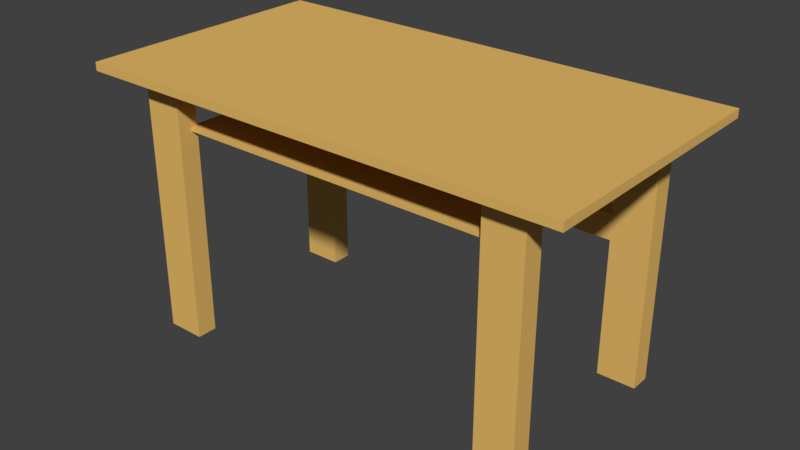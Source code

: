 # Source: student_desk.blend  (saved by Blender 2.78.0; exported with 4.5.12 LTS)
import bpy
from mathutils import Matrix  # noqa: F401  (used for matrix-valued properties, if any)

bpy.ops.wm.read_factory_settings(use_empty=True)
scene = bpy.context.scene
scene.name = 'Scene'

# ---- collections
col_collection_1 = bpy.data.collections.new('Collection 1'); scene.collection.children.link(col_collection_1)

# ---- materials (node trees are filled in below, after node groups)
mat_student_desk_material = bpy.data.materials.new('student_desk_material')
mat_student_desk_material.alpha_threshold = 0.0
mat_student_desk_material.use_transparent_shadow = False
mat_student_desk_material.diffuse_color = (0.8, 0.496, 0.139, 1.0)
mat_student_desk_material.roughness = 0.5
mat_student_desk_material1 = bpy.data.materials.new('student_desk_material1')
mat_student_desk_material1.alpha_threshold = 0.0
mat_student_desk_material1.use_transparent_shadow = False
mat_student_desk_material1.diffuse_color = (0.8, 0.496, 0.1386, 1.0)
mat_student_desk_material1.roughness = 0.5

# ---- material node trees

# ---- world
world_world = bpy.data.worlds.new('World'); scene.world = world_world
world_world.color = (0.05088, 0.05088, 0.05088)
world_world.use_sun_shadow = False
world_world.sun_shadow_jitter_overblur = 0.0
world_world.cycles.sampling_method = 'MANUAL'

# ---- meshes
me_cube_002 = bpy.data.meshes.new('Cube.002')
me_cube_002.from_pydata([(-1.0, -1.0, -1.0), (-1.0, -1.0, 1.0), (-1.0, 1.0, -1.0), (-1.0, 1.0, 1.0), (1.0, -1.0, -1.0), (1.0, -1.0, 1.0), (1.0, 1.0, -1.0), (1.0, 1.0, 1.0), (-1.0, -0.9609, -1.0), (-1.0, -0.9131, 1.0), (1.0, -0.9183, -1.0), (1.0, -0.8706, 1.0), (-1.0, -0.9609, -34.23), (-1.0, -1.0, -34.23), (1.0, -1.0, -34.23), (1.0, -0.9183, -34.23)], [], [(8, 9, 3, 2), (2, 3, 7, 6), (10, 11, 5, 4), (4, 5, 1, 0), (4, 0, 13, 14), (11, 9, 1, 5), (6, 7, 11, 10), (7, 3, 9, 11), (0, 1, 9, 8), (2, 6, 10, 8), (12, 15, 14, 13), (8, 10, 15, 12), (0, 8, 12, 13), (10, 4, 14, 15)])
me_cube_002.materials.append(mat_student_desk_material)
me_cube_002.use_remesh_preserve_volume = False
me_cube_002.use_remesh_preserve_attributes = False
me_cube_002.use_mirror_vertex_groups = False
me_cube_002.update()
me_cube_001 = bpy.data.meshes.new('Cube.001')
me_cube_001.from_pydata([(-1.0, -1.0, -1.0), (-0.9, -0.9, 1.0), (-1.0, 1.0, -1.0), (-0.9, 0.9, 1.0), (1.0, -1.0, -1.0), (0.9, -0.9, 1.0), (1.0, 1.0, -1.0), (0.9, 0.9, 1.0), (-1.0, 0.0, -1.0), (-1.0, -1.0, 0.0), (-1.0, 0.0, 1.0), (-1.0, 1.0, 0.0), (0.0, 1.0, -1.0), (0.0, 1.0, 1.0), (1.0, 1.0, 0.0), (1.0, 0.0, -1.0), (1.0, 0.0, 1.0), (1.0, -1.0, 0.0), (0.0, -1.0, -1.0), (0.0, -1.0, 1.0), (0.0, 0.0, 1.0), (0.0, 0.0, -1.0), (0.0, -1.0, 0.0), (1.0, 0.0, 0.0), (0.0, 1.0, 0.0), (-1.0, 0.0, 0.0), (-1.0, -0.5, -1.0), (-1.0, -1.0, 0.5), (-0.9, 0.6, 1.0), (-1.0, 1.0, -0.5), (-0.5, 1.0, -1.0), (0.6, 0.9, 1.0), (1.0, 1.0, -0.5), (1.0, 0.5, -1.0), (0.9, -0.6, 1.0), (1.0, -1.0, -0.5), (0.5, -1.0, -1.0), (-0.6, -0.9, 1.0), (-1.0, 0.5, -1.0), (-1.0, -1.0, -0.5), (-0.9, -0.6, 1.0), (-1.0, 1.0, 0.5), (0.5, 1.0, -1.0), (-0.6, 0.9, 1.0), (1.0, 1.0, 0.5), (1.0, -0.5, -1.0), (0.9, 0.6, 1.0), (1.0, -1.0, 0.5), (-0.5, -1.0, -1.0), (0.6, -0.9, 1.0), (0.0, -0.5, 1.0), (0.0, 0.5, 1.0), (0.5, 0.0, 1.0), (-0.5, 0.0, 1.0), (0.0, -0.5, -1.0), (0.0, 0.5, -1.0), (-0.5, 0.0, -1.0), (0.5, 0.0, -1.0), (-0.5, -1.0, 0.0), (0.5, -1.0, 0.0), (0.0, -1.0, -0.5), (0.0, -1.0, 0.5), (1.0, -0.5, 0.0), (1.0, 0.5, 0.0), (1.0, 0.0, -0.5), (1.0, 0.0, 0.5), (0.5, 1.0, 0.0), (-0.5, 1.0, 0.0), (0.0, 1.0, -0.5), (0.0, 1.0, 0.5), (-1.0, 0.5, 0.0), (-1.0, -0.5, 0.0), (-1.0, 0.0, -0.5), (-1.0, 0.0, 0.5), (-1.0, -0.5, 0.5), (-1.0, -0.5, -0.5), (-1.0, 0.5, -0.5), (-0.5, 1.0, 0.5), (-0.5, 1.0, -0.5), (0.5, 1.0, -0.5), (1.0, 0.5, 0.5), (1.0, 0.5, -0.5), (1.0, -0.5, -0.5), (0.5, -1.0, 0.5), (0.5, -1.0, -0.5), (-0.5, -1.0, -0.5), (0.5, 0.5, -1.0), (-0.5, 0.5, -1.0), (-0.5, -0.5, -1.0), (-0.6, 0.6, 1.0), (0.6, 0.6, 1.0), (0.6, -0.6, 1.0), (-0.6, -0.6, 1.0), (0.5, -0.5, -1.0), (-0.5, -1.0, 0.5), (1.0, -0.5, 0.5), (0.5, 1.0, 0.5), (-1.0, 0.5, 0.5), (-1.0, 0.5, 1.0), (-1.0, 1.0, 1.0), (0.5, 1.0, 1.0), (1.0, 1.0, 1.0), (1.0, -0.5, 1.0), (1.0, -1.0, 1.0), (-0.5, -1.0, 1.0), (-1.0, -1.0, 1.0), (-1.0, -0.5, 1.0), (-0.5, 1.0, 1.0), (1.0, 0.5, 1.0), (0.5, -1.0, 1.0), (-0.5, 0.5, 1.0), (0.5, 0.5, 1.0), (0.5, -0.5, 1.0), (-0.5, -0.5, 1.0), (-0.8291, 0.6709, 1.0), (-0.8291, 0.8291, 1.0), (0.6709, 0.8291, 1.0), (0.8291, 0.8291, 1.0), (0.8291, -0.6709, 1.0), (0.8291, -0.8291, 1.0), (-0.6709, -0.8291, 1.0), (-0.8291, -0.8291, 1.0), (-0.8291, -0.6709, 1.0), (-0.6709, 0.8291, 1.0), (0.8291, 0.6709, 1.0), (0.6709, -0.8291, 1.0), (-0.6709, 0.6709, 1.0), (0.6709, 0.6709, 1.0), (0.6709, -0.6709, 1.0), (-0.6709, -0.6709, 1.0), (-0.9, 0.6, 1.0), (-0.9, 0.9, 1.0), (0.6, 0.9, 1.0), (0.9, 0.9, 1.0), (0.9, -0.6, 1.0), (0.9, -0.9, 1.0), (-0.6, -0.9, 1.0), (-0.9, -0.9, 1.0), (-0.9, -0.6, 1.0), (-0.6, 0.9, 1.0), (0.9, 0.6, 1.0), (0.6, -0.9, 1.0), (-0.6, 0.6, 1.0), (0.6, 0.6, 1.0), (0.6, -0.6, 1.0), (-0.6, -0.6, 1.0), (-0.8291, 0.6709, 62.99), (-0.8291, 0.8291, 62.99), (0.6709, 0.8291, 62.99), (0.8291, 0.8291, 62.99), (0.8291, -0.6709, 62.99), (0.8291, -0.8291, 62.99), (-0.6709, -0.8291, 62.99), (-0.8291, -0.8291, 62.99), (-0.8291, -0.6709, 62.99), (-0.6709, 0.8291, 62.99), (0.8291, 0.6709, 62.99), (0.6709, -0.8291, 62.99), (-0.6709, 0.6709, 62.99), (0.6709, 0.6709, 62.99), (0.6709, -0.6709, 62.99), (-0.6709, -0.6709, 62.99), (0.6709, 0.6709, 23.88), (0.6709, 0.8291, 23.86), (0.6709, 0.6709, 29.83), (0.6709, 0.8291, 29.68), (-0.6737, 0.8291, 29.68), (-0.6737, 0.8291, 23.86), (-0.6737, 0.6709, 23.88), (-0.6737, 0.6709, 29.83)], [], [(97, 98, 99, 41), (96, 100, 101, 44), (95, 102, 103, 47), (94, 104, 105, 27), (93, 45, 4, 36), (89, 43, 139, 142), (112, 50, 19, 109), (111, 51, 20, 52), (110, 98, 10, 53), (88, 54, 18, 48), (87, 55, 21, 56), (86, 33, 15, 57), (85, 58, 9, 39), (84, 59, 22, 60), (83, 109, 19, 61), (82, 62, 17, 35), (81, 63, 23, 64), (80, 108, 16, 65), (79, 66, 14, 32), (78, 67, 24, 68), (77, 107, 13, 69), (76, 70, 11, 29), (75, 71, 25, 72), (74, 106, 10, 73), (71, 74, 73, 25), (9, 27, 74, 71), (27, 105, 106, 74), (26, 75, 72, 8), (0, 39, 75, 26), (39, 9, 71, 75), (38, 76, 29, 2), (8, 72, 76, 38), (72, 25, 70, 76), (67, 77, 69, 24), (11, 41, 77, 67), (41, 99, 107, 77), (30, 78, 68, 12), (2, 29, 78, 30), (29, 11, 67, 78), (42, 79, 32, 6), (12, 68, 79, 42), (68, 24, 66, 79), (63, 80, 65, 23), (14, 44, 80, 63), (44, 101, 108, 80), (33, 81, 64, 15), (6, 32, 81, 33), (32, 14, 63, 81), (45, 82, 35, 4), (15, 64, 82, 45), (64, 23, 62, 82), (59, 83, 61, 22), (17, 47, 83, 59), (47, 103, 109, 83), (36, 84, 60, 18), (4, 35, 84, 36), (35, 17, 59, 84), (48, 85, 39, 0), (18, 60, 85, 48), (60, 22, 58, 85), (55, 86, 57, 21), (12, 42, 86, 55), (42, 6, 33, 86), (38, 87, 56, 8), (2, 30, 87, 38), (30, 12, 55, 87), (26, 88, 48, 0), (8, 56, 88, 26), (56, 21, 54, 88), (51, 110, 53, 20), (13, 107, 110, 51), (92, 40, 138, 145), (108, 111, 52, 16), (3, 28, 130, 131), (100, 13, 51, 111), (49, 5, 135, 141), (16, 52, 112, 102), (52, 20, 50, 112), (50, 113, 104, 19), (20, 53, 113, 50), (53, 10, 106, 113), (54, 93, 36, 18), (21, 57, 93, 54), (57, 15, 45, 93), (58, 94, 27, 9), (22, 61, 94, 58), (61, 19, 104, 94), (62, 95, 47, 17), (23, 65, 95, 62), (65, 16, 102, 95), (66, 96, 44, 14), (24, 69, 96, 66), (69, 13, 100, 96), (70, 97, 41, 11), (25, 73, 97, 70), (73, 10, 98, 97), (28, 3, 99, 98), (31, 7, 101, 100), (34, 5, 103, 102), (37, 1, 105, 104), (1, 40, 106, 105), (3, 43, 107, 99), (7, 46, 108, 101), (5, 49, 109, 103), (43, 89, 110, 107), (89, 28, 98, 110), (90, 31, 100, 111), (46, 90, 111, 108), (49, 91, 112, 109), (91, 34, 102, 112), (92, 37, 104, 113), (40, 92, 113, 106), (127, 124, 156, 159, 164, 162), (121, 120, 152, 153), (165, 164, 159, 148), (119, 118, 150, 151), (7, 31, 132, 133), (28, 89, 142, 130), (5, 34, 134, 135), (31, 90, 143, 132), (1, 37, 136, 137), (90, 46, 140, 143), (40, 1, 137, 138), (91, 49, 141, 144), (43, 3, 131, 139), (34, 91, 144, 134), (46, 7, 133, 140), (37, 92, 145, 136), (114, 115, 131, 130), (116, 117, 133, 132), (118, 119, 135, 134), (120, 121, 137, 136), (121, 122, 138, 137), (115, 123, 139, 131), (117, 124, 140, 133), (119, 125, 141, 135), (123, 126, 142, 139), (126, 114, 130, 142), (127, 116, 132, 143), (124, 127, 143, 140), (125, 128, 144, 141), (128, 118, 134, 144), (129, 120, 136, 145), (122, 129, 145, 138), (161, 154, 153, 152), (155, 147, 146, 158), (149, 148, 159, 156), (150, 160, 157, 151), (122, 121, 153, 154), (128, 125, 157, 160), (123, 115, 147, 155), (118, 128, 160, 150), (124, 117, 149, 156), (120, 129, 161, 152), (125, 119, 151, 157), (115, 114, 146, 147), (129, 122, 154, 161), (126, 123, 155, 158), (117, 116, 163, 165, 148, 149), (114, 126, 158, 146), (116, 127, 162, 163), (164, 165, 166, 169), (167, 168, 169, 166), (162, 164, 169, 168), (165, 163, 167, 166), (163, 162, 168, 167)])
me_cube_001.materials.append(mat_student_desk_material1)
me_cube_001.use_remesh_preserve_volume = False
me_cube_001.use_remesh_preserve_attributes = False
me_cube_001.use_mirror_vertex_groups = False
me_cube_001.update()

# ---- objects
ob_cube_001 = bpy.data.objects.new('Cube.001', me_cube_002)
ob_cube = bpy.data.objects.new('Cube', me_cube_001)

# ---- transforms, parenting, visibility, modifiers, constraints
ob_cube_001.location = (0.9838, -0.9387, 2.435)
ob_cube_001.scale = (-1.296, -0.7246, -0.01208)
ob_cube_001.lineart.crease_threshold = 0.0
ob_cube.location = (0.9838, -0.9387, 2.827)
ob_cube.scale = (1.887, 1.0, -0.03226)
ob_cube.lineart.crease_threshold = 0.0

# ---- collection membership
col_collection_1.objects.link(ob_cube_001)
col_collection_1.objects.link(ob_cube)

# ---- scene / render settings (as saved in the file)
scene.frame_start = 1; scene.frame_end = 250; scene.frame_set(1)
scene.render.engine = 'BLENDER_EEVEE_NEXT'
scene.render.resolution_percentage = 50
scene.render.dither_intensity = 0.0
scene.cycles.use_denoising = False
scene.cycles.samples = 128
scene.cycles.sampling_pattern = 'TABULATED_SOBOL'
scene.cycles.light_sampling_threshold = 0.0
scene.cycles.use_adaptive_sampling = False
scene.cycles.use_light_tree = False
scene.cycles.blur_glossy = 0.0
scene.cycles.sample_clamp_indirect = 0.0
scene.view_settings.view_transform = 'Standard'
bpy.context.view_layer.update()

# ---- added for rendering (the .blend has no active camera and no usable light): camera, sun
cam_auto = bpy.data.cameras.new('AutoCamera')
cam_auto.lens = 50.0
cam_auto.sensor_width = 36.0
cam_auto.clip_end = 1000.0
ob_auto_camera = bpy.data.objects.new('AutoCamera', cam_auto)
scene.collection.objects.link(ob_auto_camera)
ob_auto_camera.location = (5.37364, -6.20655, 5.33852)
ob_auto_camera.rotation_euler = (1.09748, -7.21219e-08, 0.694738)
scene.camera = ob_auto_camera
light_auto_sun = bpy.data.lights.new('AutoSun', 'SUN')
light_auto_sun.energy = 3.0
light_auto_sun.angle = 0.0523599
ob_auto_sun = bpy.data.objects.new('AutoSun', light_auto_sun)
scene.collection.objects.link(ob_auto_sun)
ob_auto_sun.rotation_euler = (0.872665, 0.174533, 0.523599)
bpy.context.view_layer.update()
